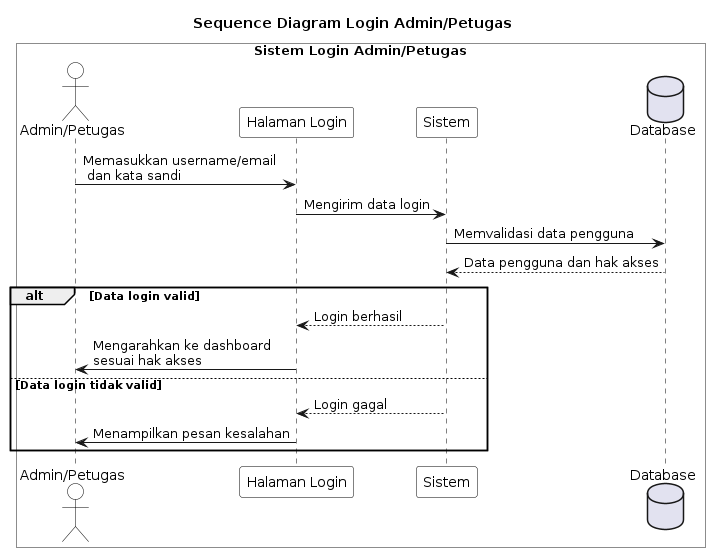

The diagram above was rendered by PlantUML. Its source (embedded in the PNG):
@startuml
title Sequence Diagram Login Admin/Petugas

skinparam sequence {
    ParticipantBorderColor Black
    ParticipantBackgroundColor White
    LifeLineBorderColor Black
    LifeLineBackgroundColor White
    ActorBorderColor Black
    ActorBackgroundColor White
}

box "Sistem Login Admin/Petugas" #White

actor "Admin/Petugas" as AP
participant "Halaman Login" as Login
participant "Sistem" as Sistem
database "Database" as DB

AP -> Login : Memasukkan username/email\n dan kata sandi
Login -> Sistem : Mengirim data login
Sistem -> DB : Memvalidasi data pengguna
DB --> Sistem : Data pengguna dan hak akses

alt Data login valid
    Sistem --> Login : Login berhasil
    Login -> AP : Mengarahkan ke dashboard\nsesuai hak akses
else Data login tidak valid
    Sistem --> Login : Login gagal
    Login -> AP : Menampilkan pesan kesalahan
end

end box
@enduml